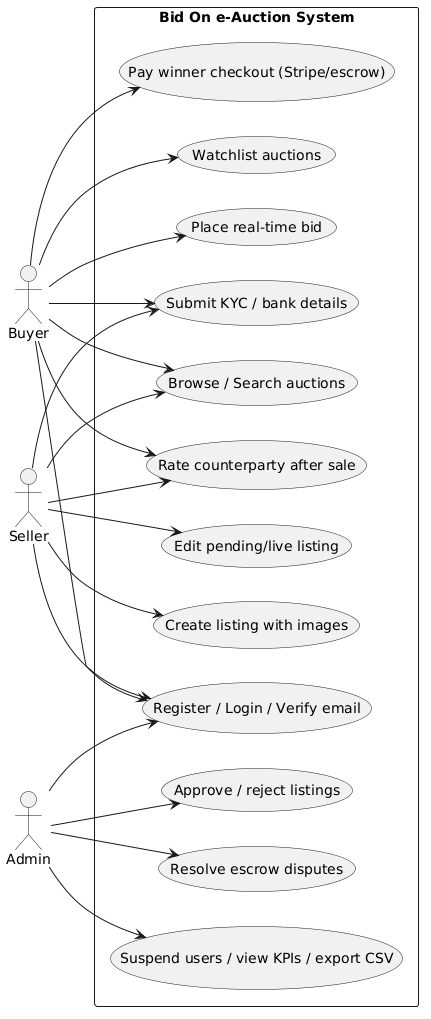

The diagram above was rendered by PlantUML. Its source (embedded in the PNG):
@startuml
left to right direction
skinparam packageStyle rectangle

actor Buyer
actor Seller
actor Admin

rectangle "Bid On e-Auction System" {
  usecase "Register / Login / Verify email" as UC1
  usecase "Browse / Search auctions" as UC2
  usecase "Place real-time bid" as UC3
  usecase "Watchlist auctions" as UC4
  usecase "Pay winner checkout (Stripe/escrow)" as UC5
  usecase "Submit KYC / bank details" as UC6
  usecase "Create listing with images" as UC7
  usecase "Edit pending/live listing" as UC8
  usecase "Approve / reject listings" as UC9
  usecase "Suspend users / view KPIs / export CSV" as UC10
  usecase "Resolve escrow disputes" as UC11
  usecase "Rate counterparty after sale" as UC12
}

Buyer --> UC1
Buyer --> UC2
Buyer --> UC3
Buyer --> UC4
Buyer --> UC5
Buyer --> UC6
Buyer --> UC12

Seller --> UC1
Seller --> UC6
Seller --> UC7
Seller --> UC8
Seller --> UC2
Seller --> UC12

Admin --> UC1
Admin --> UC9
Admin --> UC10
Admin --> UC11
@enduml